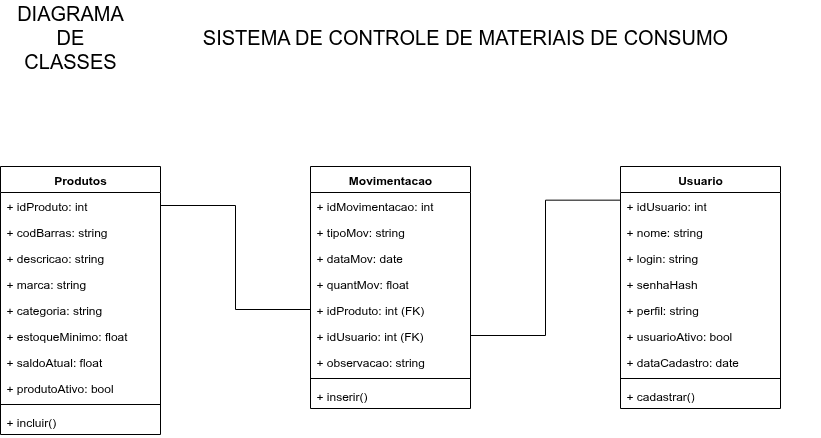

The diagram above was exported from draw.io. Its source (the exported page's mxGraphModel, read from the mxfile embedded in the PNG):
<mxGraphModel dx="1188" dy="698" grid="1" gridSize="10" guides="1" tooltips="1" connect="1" arrows="1" fold="1" page="1" pageScale="1" pageWidth="1654" pageHeight="1169" math="0" shadow="0">
  <root>
    <mxCell id="0" />
    <mxCell id="1" parent="0" />
    <mxCell id="wjAhk0hxdyeqIHFWrzyj-1" value="Produtos" style="swimlane;fontStyle=1;align=center;verticalAlign=top;childLayout=stackLayout;horizontal=1;startSize=26;horizontalStack=0;resizeParent=1;resizeParentMax=0;resizeLast=0;collapsible=1;marginBottom=0;whiteSpace=wrap;html=1;" vertex="1" parent="1">
      <mxGeometry x="150" y="220" width="160" height="268" as="geometry" />
    </mxCell>
    <mxCell id="wjAhk0hxdyeqIHFWrzyj-2" value="+ idProduto: int" style="text;strokeColor=none;fillColor=none;align=left;verticalAlign=top;spacingLeft=4;spacingRight=4;overflow=hidden;rotatable=0;points=[[0,0.5],[1,0.5]];portConstraint=eastwest;whiteSpace=wrap;html=1;" vertex="1" parent="wjAhk0hxdyeqIHFWrzyj-1">
      <mxGeometry y="26" width="160" height="26" as="geometry" />
    </mxCell>
    <mxCell id="wjAhk0hxdyeqIHFWrzyj-5" value="+ codBarras: string" style="text;strokeColor=none;fillColor=none;align=left;verticalAlign=top;spacingLeft=4;spacingRight=4;overflow=hidden;rotatable=0;points=[[0,0.5],[1,0.5]];portConstraint=eastwest;whiteSpace=wrap;html=1;" vertex="1" parent="wjAhk0hxdyeqIHFWrzyj-1">
      <mxGeometry y="52" width="160" height="26" as="geometry" />
    </mxCell>
    <mxCell id="wjAhk0hxdyeqIHFWrzyj-6" value="+ descricao: string" style="text;strokeColor=none;fillColor=none;align=left;verticalAlign=top;spacingLeft=4;spacingRight=4;overflow=hidden;rotatable=0;points=[[0,0.5],[1,0.5]];portConstraint=eastwest;whiteSpace=wrap;html=1;" vertex="1" parent="wjAhk0hxdyeqIHFWrzyj-1">
      <mxGeometry y="78" width="160" height="26" as="geometry" />
    </mxCell>
    <mxCell id="wjAhk0hxdyeqIHFWrzyj-7" value="+ marca: string" style="text;strokeColor=none;fillColor=none;align=left;verticalAlign=top;spacingLeft=4;spacingRight=4;overflow=hidden;rotatable=0;points=[[0,0.5],[1,0.5]];portConstraint=eastwest;whiteSpace=wrap;html=1;" vertex="1" parent="wjAhk0hxdyeqIHFWrzyj-1">
      <mxGeometry y="104" width="160" height="26" as="geometry" />
    </mxCell>
    <mxCell id="wjAhk0hxdyeqIHFWrzyj-8" value="+ categoria: string" style="text;strokeColor=none;fillColor=none;align=left;verticalAlign=top;spacingLeft=4;spacingRight=4;overflow=hidden;rotatable=0;points=[[0,0.5],[1,0.5]];portConstraint=eastwest;whiteSpace=wrap;html=1;" vertex="1" parent="wjAhk0hxdyeqIHFWrzyj-1">
      <mxGeometry y="130" width="160" height="26" as="geometry" />
    </mxCell>
    <mxCell id="wjAhk0hxdyeqIHFWrzyj-9" value="+ estoqueMinimo: float" style="text;strokeColor=none;fillColor=none;align=left;verticalAlign=top;spacingLeft=4;spacingRight=4;overflow=hidden;rotatable=0;points=[[0,0.5],[1,0.5]];portConstraint=eastwest;whiteSpace=wrap;html=1;" vertex="1" parent="wjAhk0hxdyeqIHFWrzyj-1">
      <mxGeometry y="156" width="160" height="26" as="geometry" />
    </mxCell>
    <mxCell id="wjAhk0hxdyeqIHFWrzyj-10" value="+ saldoAtual: float" style="text;strokeColor=none;fillColor=none;align=left;verticalAlign=top;spacingLeft=4;spacingRight=4;overflow=hidden;rotatable=0;points=[[0,0.5],[1,0.5]];portConstraint=eastwest;whiteSpace=wrap;html=1;" vertex="1" parent="wjAhk0hxdyeqIHFWrzyj-1">
      <mxGeometry y="182" width="160" height="26" as="geometry" />
    </mxCell>
    <mxCell id="wjAhk0hxdyeqIHFWrzyj-11" value="+ produtoAtivo: bool" style="text;strokeColor=none;fillColor=none;align=left;verticalAlign=top;spacingLeft=4;spacingRight=4;overflow=hidden;rotatable=0;points=[[0,0.5],[1,0.5]];portConstraint=eastwest;whiteSpace=wrap;html=1;" vertex="1" parent="wjAhk0hxdyeqIHFWrzyj-1">
      <mxGeometry y="208" width="160" height="26" as="geometry" />
    </mxCell>
    <mxCell id="wjAhk0hxdyeqIHFWrzyj-3" value="" style="line;strokeWidth=1;fillColor=none;align=left;verticalAlign=middle;spacingTop=-1;spacingLeft=3;spacingRight=3;rotatable=0;labelPosition=right;points=[];portConstraint=eastwest;strokeColor=inherit;" vertex="1" parent="wjAhk0hxdyeqIHFWrzyj-1">
      <mxGeometry y="234" width="160" height="8" as="geometry" />
    </mxCell>
    <mxCell id="wjAhk0hxdyeqIHFWrzyj-4" value="+ incluir()" style="text;strokeColor=none;fillColor=none;align=left;verticalAlign=top;spacingLeft=4;spacingRight=4;overflow=hidden;rotatable=0;points=[[0,0.5],[1,0.5]];portConstraint=eastwest;whiteSpace=wrap;html=1;" vertex="1" parent="wjAhk0hxdyeqIHFWrzyj-1">
      <mxGeometry y="242" width="160" height="26" as="geometry" />
    </mxCell>
    <mxCell id="wjAhk0hxdyeqIHFWrzyj-16" value="Usuario" style="swimlane;fontStyle=1;align=center;verticalAlign=top;childLayout=stackLayout;horizontal=1;startSize=26;horizontalStack=0;resizeParent=1;resizeParentMax=0;resizeLast=0;collapsible=1;marginBottom=0;whiteSpace=wrap;html=1;" vertex="1" parent="1">
      <mxGeometry x="770" y="220" width="160" height="242" as="geometry" />
    </mxCell>
    <mxCell id="wjAhk0hxdyeqIHFWrzyj-17" value="+ idUsuario: int" style="text;strokeColor=none;fillColor=none;align=left;verticalAlign=top;spacingLeft=4;spacingRight=4;overflow=hidden;rotatable=0;points=[[0,0.5],[1,0.5]];portConstraint=eastwest;whiteSpace=wrap;html=1;" vertex="1" parent="wjAhk0hxdyeqIHFWrzyj-16">
      <mxGeometry y="26" width="160" height="26" as="geometry" />
    </mxCell>
    <mxCell id="wjAhk0hxdyeqIHFWrzyj-20" value="+ nome: string" style="text;strokeColor=none;fillColor=none;align=left;verticalAlign=top;spacingLeft=4;spacingRight=4;overflow=hidden;rotatable=0;points=[[0,0.5],[1,0.5]];portConstraint=eastwest;whiteSpace=wrap;html=1;" vertex="1" parent="wjAhk0hxdyeqIHFWrzyj-16">
      <mxGeometry y="52" width="160" height="26" as="geometry" />
    </mxCell>
    <mxCell id="wjAhk0hxdyeqIHFWrzyj-22" value="+ login: string" style="text;strokeColor=none;fillColor=none;align=left;verticalAlign=top;spacingLeft=4;spacingRight=4;overflow=hidden;rotatable=0;points=[[0,0.5],[1,0.5]];portConstraint=eastwest;whiteSpace=wrap;html=1;" vertex="1" parent="wjAhk0hxdyeqIHFWrzyj-16">
      <mxGeometry y="78" width="160" height="26" as="geometry" />
    </mxCell>
    <mxCell id="wjAhk0hxdyeqIHFWrzyj-21" value="+ senhaHash" style="text;strokeColor=none;fillColor=none;align=left;verticalAlign=top;spacingLeft=4;spacingRight=4;overflow=hidden;rotatable=0;points=[[0,0.5],[1,0.5]];portConstraint=eastwest;whiteSpace=wrap;html=1;" vertex="1" parent="wjAhk0hxdyeqIHFWrzyj-16">
      <mxGeometry y="104" width="160" height="26" as="geometry" />
    </mxCell>
    <mxCell id="wjAhk0hxdyeqIHFWrzyj-25" value="+ perfil: string" style="text;strokeColor=none;fillColor=none;align=left;verticalAlign=top;spacingLeft=4;spacingRight=4;overflow=hidden;rotatable=0;points=[[0,0.5],[1,0.5]];portConstraint=eastwest;whiteSpace=wrap;html=1;" vertex="1" parent="wjAhk0hxdyeqIHFWrzyj-16">
      <mxGeometry y="130" width="160" height="26" as="geometry" />
    </mxCell>
    <mxCell id="wjAhk0hxdyeqIHFWrzyj-24" value="+ usuarioAtivo: bool" style="text;strokeColor=none;fillColor=none;align=left;verticalAlign=top;spacingLeft=4;spacingRight=4;overflow=hidden;rotatable=0;points=[[0,0.5],[1,0.5]];portConstraint=eastwest;whiteSpace=wrap;html=1;" vertex="1" parent="wjAhk0hxdyeqIHFWrzyj-16">
      <mxGeometry y="156" width="160" height="26" as="geometry" />
    </mxCell>
    <mxCell id="wjAhk0hxdyeqIHFWrzyj-23" value="+ dataCadastro: date" style="text;strokeColor=none;fillColor=none;align=left;verticalAlign=top;spacingLeft=4;spacingRight=4;overflow=hidden;rotatable=0;points=[[0,0.5],[1,0.5]];portConstraint=eastwest;whiteSpace=wrap;html=1;" vertex="1" parent="wjAhk0hxdyeqIHFWrzyj-16">
      <mxGeometry y="182" width="160" height="26" as="geometry" />
    </mxCell>
    <mxCell id="wjAhk0hxdyeqIHFWrzyj-18" value="" style="line;strokeWidth=1;fillColor=none;align=left;verticalAlign=middle;spacingTop=-1;spacingLeft=3;spacingRight=3;rotatable=0;labelPosition=right;points=[];portConstraint=eastwest;strokeColor=inherit;" vertex="1" parent="wjAhk0hxdyeqIHFWrzyj-16">
      <mxGeometry y="208" width="160" height="8" as="geometry" />
    </mxCell>
    <mxCell id="wjAhk0hxdyeqIHFWrzyj-19" value="+ cadastrar()" style="text;strokeColor=none;fillColor=none;align=left;verticalAlign=top;spacingLeft=4;spacingRight=4;overflow=hidden;rotatable=0;points=[[0,0.5],[1,0.5]];portConstraint=eastwest;whiteSpace=wrap;html=1;" vertex="1" parent="wjAhk0hxdyeqIHFWrzyj-16">
      <mxGeometry y="216" width="160" height="26" as="geometry" />
    </mxCell>
    <mxCell id="wjAhk0hxdyeqIHFWrzyj-26" value="Movimentacao" style="swimlane;fontStyle=1;align=center;verticalAlign=top;childLayout=stackLayout;horizontal=1;startSize=26;horizontalStack=0;resizeParent=1;resizeParentMax=0;resizeLast=0;collapsible=1;marginBottom=0;whiteSpace=wrap;html=1;" vertex="1" parent="1">
      <mxGeometry x="460" y="220" width="160" height="242" as="geometry" />
    </mxCell>
    <mxCell id="wjAhk0hxdyeqIHFWrzyj-27" value="+ idMovimentacao: int" style="text;strokeColor=none;fillColor=none;align=left;verticalAlign=top;spacingLeft=4;spacingRight=4;overflow=hidden;rotatable=0;points=[[0,0.5],[1,0.5]];portConstraint=eastwest;whiteSpace=wrap;html=1;" vertex="1" parent="wjAhk0hxdyeqIHFWrzyj-26">
      <mxGeometry y="26" width="160" height="26" as="geometry" />
    </mxCell>
    <mxCell id="wjAhk0hxdyeqIHFWrzyj-35" value="+ tipoMov: string" style="text;strokeColor=none;fillColor=none;align=left;verticalAlign=top;spacingLeft=4;spacingRight=4;overflow=hidden;rotatable=0;points=[[0,0.5],[1,0.5]];portConstraint=eastwest;whiteSpace=wrap;html=1;" vertex="1" parent="wjAhk0hxdyeqIHFWrzyj-26">
      <mxGeometry y="52" width="160" height="26" as="geometry" />
    </mxCell>
    <mxCell id="wjAhk0hxdyeqIHFWrzyj-34" value="+ dataMov: date" style="text;strokeColor=none;fillColor=none;align=left;verticalAlign=top;spacingLeft=4;spacingRight=4;overflow=hidden;rotatable=0;points=[[0,0.5],[1,0.5]];portConstraint=eastwest;whiteSpace=wrap;html=1;" vertex="1" parent="wjAhk0hxdyeqIHFWrzyj-26">
      <mxGeometry y="78" width="160" height="26" as="geometry" />
    </mxCell>
    <mxCell id="wjAhk0hxdyeqIHFWrzyj-33" value="+ quantMov: float" style="text;strokeColor=none;fillColor=none;align=left;verticalAlign=top;spacingLeft=4;spacingRight=4;overflow=hidden;rotatable=0;points=[[0,0.5],[1,0.5]];portConstraint=eastwest;whiteSpace=wrap;html=1;" vertex="1" parent="wjAhk0hxdyeqIHFWrzyj-26">
      <mxGeometry y="104" width="160" height="26" as="geometry" />
    </mxCell>
    <mxCell id="wjAhk0hxdyeqIHFWrzyj-32" value="+ idProduto: int (FK)" style="text;strokeColor=none;fillColor=none;align=left;verticalAlign=top;spacingLeft=4;spacingRight=4;overflow=hidden;rotatable=0;points=[[0,0.5],[1,0.5]];portConstraint=eastwest;whiteSpace=wrap;html=1;" vertex="1" parent="wjAhk0hxdyeqIHFWrzyj-26">
      <mxGeometry y="130" width="160" height="26" as="geometry" />
    </mxCell>
    <mxCell id="wjAhk0hxdyeqIHFWrzyj-31" value="+ idUsuario: int (FK)" style="text;strokeColor=none;fillColor=none;align=left;verticalAlign=top;spacingLeft=4;spacingRight=4;overflow=hidden;rotatable=0;points=[[0,0.5],[1,0.5]];portConstraint=eastwest;whiteSpace=wrap;html=1;" vertex="1" parent="wjAhk0hxdyeqIHFWrzyj-26">
      <mxGeometry y="156" width="160" height="26" as="geometry" />
    </mxCell>
    <mxCell id="wjAhk0hxdyeqIHFWrzyj-30" value="+ observacao: string" style="text;strokeColor=none;fillColor=none;align=left;verticalAlign=top;spacingLeft=4;spacingRight=4;overflow=hidden;rotatable=0;points=[[0,0.5],[1,0.5]];portConstraint=eastwest;whiteSpace=wrap;html=1;" vertex="1" parent="wjAhk0hxdyeqIHFWrzyj-26">
      <mxGeometry y="182" width="160" height="26" as="geometry" />
    </mxCell>
    <mxCell id="wjAhk0hxdyeqIHFWrzyj-28" value="" style="line;strokeWidth=1;fillColor=none;align=left;verticalAlign=middle;spacingTop=-1;spacingLeft=3;spacingRight=3;rotatable=0;labelPosition=right;points=[];portConstraint=eastwest;strokeColor=inherit;" vertex="1" parent="wjAhk0hxdyeqIHFWrzyj-26">
      <mxGeometry y="208" width="160" height="8" as="geometry" />
    </mxCell>
    <mxCell id="wjAhk0hxdyeqIHFWrzyj-29" value="+ inserir()" style="text;strokeColor=none;fillColor=none;align=left;verticalAlign=top;spacingLeft=4;spacingRight=4;overflow=hidden;rotatable=0;points=[[0,0.5],[1,0.5]];portConstraint=eastwest;whiteSpace=wrap;html=1;" vertex="1" parent="wjAhk0hxdyeqIHFWrzyj-26">
      <mxGeometry y="216" width="160" height="26" as="geometry" />
    </mxCell>
    <mxCell id="wjAhk0hxdyeqIHFWrzyj-36" value="&lt;font style=&quot;font-size: 20px;&quot;&gt;DIAGRAMA DE CLASSES&lt;/font&gt;" style="text;html=1;align=center;verticalAlign=middle;whiteSpace=wrap;rounded=0;" vertex="1" parent="1">
      <mxGeometry x="160" y="60" width="120" height="60" as="geometry" />
    </mxCell>
    <mxCell id="wjAhk0hxdyeqIHFWrzyj-38" value="&lt;font style=&quot;font-size: 20px;&quot;&gt;SISTEMA DE CONTROLE DE MATERIAIS DE CONSUMO&lt;/font&gt;" style="text;html=1;align=center;verticalAlign=middle;whiteSpace=wrap;rounded=0;" vertex="1" parent="1">
      <mxGeometry x="260" y="75" width="710" height="30" as="geometry" />
    </mxCell>
    <mxCell id="wjAhk0hxdyeqIHFWrzyj-39" style="edgeStyle=orthogonalEdgeStyle;rounded=0;orthogonalLoop=1;jettySize=auto;html=1;endArrow=none;endFill=0;" edge="1" parent="1" source="wjAhk0hxdyeqIHFWrzyj-32" target="wjAhk0hxdyeqIHFWrzyj-2">
      <mxGeometry relative="1" as="geometry" />
    </mxCell>
    <mxCell id="wjAhk0hxdyeqIHFWrzyj-40" style="edgeStyle=orthogonalEdgeStyle;rounded=0;orthogonalLoop=1;jettySize=auto;html=1;entryX=0.002;entryY=0.295;entryDx=0;entryDy=0;entryPerimeter=0;endArrow=none;endFill=0;" edge="1" parent="1" source="wjAhk0hxdyeqIHFWrzyj-31" target="wjAhk0hxdyeqIHFWrzyj-17">
      <mxGeometry relative="1" as="geometry" />
    </mxCell>
  </root>
</mxGraphModel>